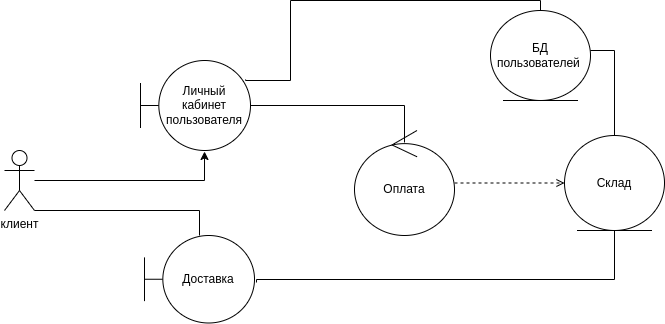

The diagram above was exported from draw.io. Its source (the exported page's mxGraphModel, read from the mxfile embedded in the PNG):
<mxGraphModel dx="1386" dy="804" grid="1" gridSize="10" guides="1" tooltips="1" connect="1" arrows="1" fold="1" page="1" pageScale="1" pageWidth="827" pageHeight="1169" math="0" shadow="0">
  <root>
    <mxCell id="0" />
    <mxCell id="1" parent="0" />
    <mxCell id="0GNL_830u0KmJEXoiyor-28" style="edgeStyle=orthogonalEdgeStyle;rounded=0;orthogonalLoop=1;jettySize=auto;html=1;entryX=0.5;entryY=0.114;entryDx=0;entryDy=0;entryPerimeter=0;startArrow=none;startFill=0;endArrow=none;endFill=0;" edge="1" parent="1" source="0GNL_830u0KmJEXoiyor-8" target="0GNL_830u0KmJEXoiyor-16">
      <mxGeometry relative="1" as="geometry">
        <Array as="points">
          <mxPoint x="484" y="305" />
        </Array>
      </mxGeometry>
    </mxCell>
    <mxCell id="0GNL_830u0KmJEXoiyor-8" value="Личный кабинет пользователя" style="shape=umlBoundary;whiteSpace=wrap;html=1;fillStyle=auto;" vertex="1" parent="1">
      <mxGeometry x="220" y="260" width="110" height="90" as="geometry" />
    </mxCell>
    <mxCell id="0GNL_830u0KmJEXoiyor-25" style="edgeStyle=orthogonalEdgeStyle;rounded=0;orthogonalLoop=1;jettySize=auto;html=1;endArrow=none;endFill=0;startArrow=none;startFill=0;" edge="1" parent="1" source="0GNL_830u0KmJEXoiyor-10" target="0GNL_830u0KmJEXoiyor-22">
      <mxGeometry relative="1" as="geometry">
        <Array as="points">
          <mxPoint x="694" y="250" />
        </Array>
      </mxGeometry>
    </mxCell>
    <mxCell id="0GNL_830u0KmJEXoiyor-10" value="БД пользователей&amp;nbsp;" style="ellipse;shape=umlEntity;whiteSpace=wrap;html=1;fillStyle=auto;" vertex="1" parent="1">
      <mxGeometry x="570" y="210" width="100" height="90" as="geometry" />
    </mxCell>
    <mxCell id="0GNL_830u0KmJEXoiyor-13" style="edgeStyle=orthogonalEdgeStyle;rounded=0;orthogonalLoop=1;jettySize=auto;html=1;entryX=0.5;entryY=0;entryDx=0;entryDy=0;startArrow=none;startFill=0;endArrow=none;endFill=0;exitX=0.955;exitY=0.211;exitDx=0;exitDy=0;exitPerimeter=0;" edge="1" parent="1" source="0GNL_830u0KmJEXoiyor-8" target="0GNL_830u0KmJEXoiyor-10">
      <mxGeometry relative="1" as="geometry">
        <mxPoint x="334" y="280" as="sourcePoint" />
        <Array as="points">
          <mxPoint x="325" y="280" />
          <mxPoint x="370" y="280" />
          <mxPoint x="370" y="200" />
          <mxPoint x="620" y="200" />
        </Array>
      </mxGeometry>
    </mxCell>
    <mxCell id="0GNL_830u0KmJEXoiyor-26" style="edgeStyle=orthogonalEdgeStyle;rounded=0;orthogonalLoop=1;jettySize=auto;html=1;entryX=0;entryY=0.5;entryDx=0;entryDy=0;dashed=1;startArrow=none;startFill=0;endArrow=open;endFill=0;" edge="1" parent="1" source="0GNL_830u0KmJEXoiyor-16" target="0GNL_830u0KmJEXoiyor-22">
      <mxGeometry relative="1" as="geometry" />
    </mxCell>
    <mxCell id="0GNL_830u0KmJEXoiyor-16" value="Оплата" style="ellipse;shape=umlControl;whiteSpace=wrap;html=1;fillStyle=auto;" vertex="1" parent="1">
      <mxGeometry x="434" y="330" width="100" height="105" as="geometry" />
    </mxCell>
    <mxCell id="0GNL_830u0KmJEXoiyor-17" style="edgeStyle=orthogonalEdgeStyle;rounded=0;orthogonalLoop=1;jettySize=auto;html=1;entryX=1;entryY=1;entryDx=0;entryDy=0;entryPerimeter=0;startArrow=none;startFill=0;endArrow=none;endFill=0;" edge="1" parent="1" source="0GNL_830u0KmJEXoiyor-18" target="0GNL_830u0KmJEXoiyor-20">
      <mxGeometry relative="1" as="geometry">
        <Array as="points">
          <mxPoint x="279" y="410" />
        </Array>
      </mxGeometry>
    </mxCell>
    <mxCell id="0GNL_830u0KmJEXoiyor-18" value="Доставка" style="shape=umlBoundary;whiteSpace=wrap;html=1;fillStyle=auto;" vertex="1" parent="1">
      <mxGeometry x="224" y="435" width="110" height="87.5" as="geometry" />
    </mxCell>
    <mxCell id="0GNL_830u0KmJEXoiyor-23" style="edgeStyle=orthogonalEdgeStyle;rounded=0;orthogonalLoop=1;jettySize=auto;html=1;entryX=0.582;entryY=1.011;entryDx=0;entryDy=0;entryPerimeter=0;" edge="1" parent="1" source="0GNL_830u0KmJEXoiyor-20" target="0GNL_830u0KmJEXoiyor-8">
      <mxGeometry relative="1" as="geometry" />
    </mxCell>
    <mxCell id="0GNL_830u0KmJEXoiyor-20" value="клиент" style="shape=umlActor;verticalLabelPosition=bottom;verticalAlign=top;html=1;outlineConnect=0;" vertex="1" parent="1">
      <mxGeometry x="84" y="350" width="30" height="60" as="geometry" />
    </mxCell>
    <mxCell id="0GNL_830u0KmJEXoiyor-21" style="edgeStyle=orthogonalEdgeStyle;rounded=0;orthogonalLoop=1;jettySize=auto;html=1;entryX=1.018;entryY=0.537;entryDx=0;entryDy=0;entryPerimeter=0;startArrow=none;startFill=0;endArrow=none;endFill=0;" edge="1" parent="1" source="0GNL_830u0KmJEXoiyor-22" target="0GNL_830u0KmJEXoiyor-18">
      <mxGeometry relative="1" as="geometry">
        <Array as="points">
          <mxPoint x="694" y="479" />
          <mxPoint x="336" y="479" />
        </Array>
      </mxGeometry>
    </mxCell>
    <mxCell id="0GNL_830u0KmJEXoiyor-22" value="Склад" style="ellipse;shape=umlEntity;whiteSpace=wrap;html=1;" vertex="1" parent="1">
      <mxGeometry x="644" y="335" width="100" height="95" as="geometry" />
    </mxCell>
  </root>
</mxGraphModel>